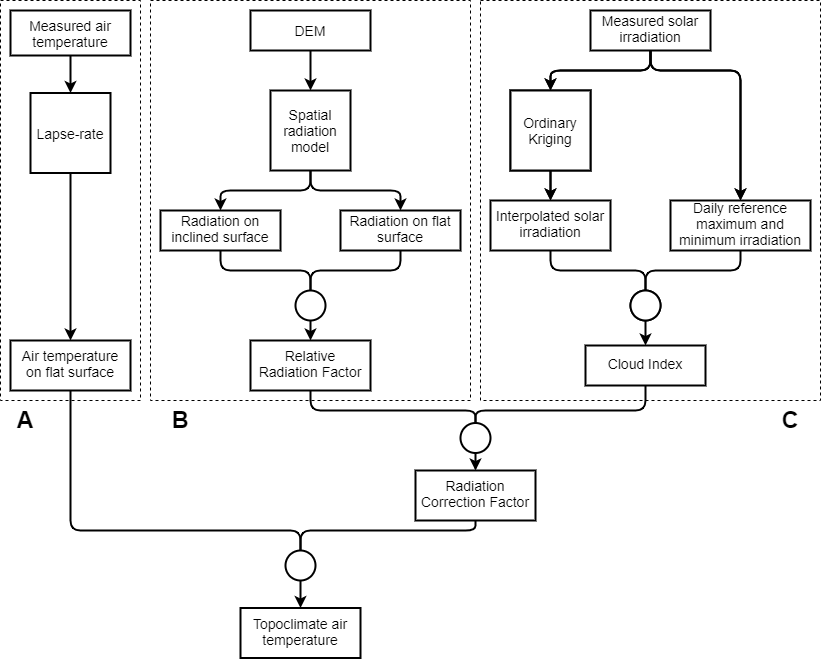

The diagram above was exported from draw.io. Its source (the exported page's mxGraphModel, read from the mxfile embedded in the PNG):
<mxGraphModel dx="1422" dy="762" grid="1" gridSize="10" guides="1" tooltips="1" connect="1" arrows="1" fold="1" page="1" pageScale="1" pageWidth="827" pageHeight="1169" math="0" shadow="0">
  <root>
    <mxCell id="WIyWlLk6GJQsqaUBKTNV-0" />
    <mxCell id="WIyWlLk6GJQsqaUBKTNV-1" parent="WIyWlLk6GJQsqaUBKTNV-0" />
    <mxCell id="obwQHcU3FtxdVGJm_S3e-22" value="" style="edgeStyle=orthogonalEdgeStyle;rounded=1;orthogonalLoop=1;jettySize=auto;html=1;strokeWidth=2;fontSize=14;" parent="WIyWlLk6GJQsqaUBKTNV-1" source="OydYwtiSMRGFz_SsJu1V-17" target="OydYwtiSMRGFz_SsJu1V-21" edge="1">
      <mxGeometry relative="1" as="geometry" />
    </mxCell>
    <mxCell id="obwQHcU3FtxdVGJm_S3e-20" style="edgeStyle=orthogonalEdgeStyle;rounded=1;orthogonalLoop=1;jettySize=auto;html=1;exitX=0.5;exitY=1;exitDx=0;exitDy=0;entryX=0.5;entryY=0;entryDx=0;entryDy=0;strokeWidth=2;endArrow=none;endFill=0;fontSize=14;" parent="WIyWlLk6GJQsqaUBKTNV-1" source="OydYwtiSMRGFz_SsJu1V-21" target="OydYwtiSMRGFz_SsJu1V-26" edge="1">
      <mxGeometry relative="1" as="geometry">
        <Array as="points">
          <mxPoint x="475" y="530" />
          <mxPoint x="300" y="530" />
        </Array>
      </mxGeometry>
    </mxCell>
    <mxCell id="OydYwtiSMRGFz_SsJu1V-21" value="Radiation Correction Factor" style="whiteSpace=wrap;html=1;shadow=0;strokeWidth=2;spacing=6;spacingTop=-4;fontSize=14;" parent="WIyWlLk6GJQsqaUBKTNV-1" vertex="1">
      <mxGeometry x="415" y="470" width="120" height="50" as="geometry" />
    </mxCell>
    <mxCell id="OydYwtiSMRGFz_SsJu1V-30" style="edgeStyle=orthogonalEdgeStyle;rounded=1;orthogonalLoop=1;jettySize=auto;html=1;exitX=0.5;exitY=1;exitDx=0;exitDy=0;entryX=0.5;entryY=0;entryDx=0;entryDy=0;strokeWidth=2;fontSize=14;" parent="WIyWlLk6GJQsqaUBKTNV-1" source="OydYwtiSMRGFz_SsJu1V-26" target="OydYwtiSMRGFz_SsJu1V-29" edge="1">
      <mxGeometry relative="1" as="geometry" />
    </mxCell>
    <mxCell id="OydYwtiSMRGFz_SsJu1V-29" value="Topoclimate air temperature" style="whiteSpace=wrap;html=1;shadow=0;strokeWidth=2;spacing=6;spacingTop=-4;fontSize=14;" parent="WIyWlLk6GJQsqaUBKTNV-1" vertex="1">
      <mxGeometry x="240" y="607.5" width="120" height="50" as="geometry" />
    </mxCell>
    <mxCell id="HTfaZQ_STdk23o3gAu3B-0" value="&lt;b style=&quot;font-size: 23px;&quot;&gt;&lt;font style=&quot;font-size: 23px;&quot;&gt;A&lt;/font&gt;&lt;/b&gt;" style="text;html=1;strokeColor=none;fillColor=none;align=center;verticalAlign=middle;whiteSpace=wrap;rounded=0;fontSize=23;strokeWidth=1;" parent="WIyWlLk6GJQsqaUBKTNV-1" vertex="1">
      <mxGeometry x="5" y="410" width="40" height="20" as="geometry" />
    </mxCell>
    <mxCell id="HTfaZQ_STdk23o3gAu3B-1" value="&lt;b style=&quot;font-size: 23px;&quot;&gt;&lt;font style=&quot;font-size: 23px;&quot;&gt;B&lt;/font&gt;&lt;/b&gt;" style="text;html=1;strokeColor=none;fillColor=none;align=center;verticalAlign=middle;whiteSpace=wrap;rounded=0;fontSize=23;strokeWidth=1;" parent="WIyWlLk6GJQsqaUBKTNV-1" vertex="1">
      <mxGeometry x="160" y="410" width="40" height="20" as="geometry" />
    </mxCell>
    <mxCell id="HTfaZQ_STdk23o3gAu3B-3" value="&lt;b style=&quot;font-size: 23px;&quot;&gt;&lt;font style=&quot;font-size: 23px;&quot;&gt;C&lt;/font&gt;&lt;/b&gt;" style="text;html=1;strokeColor=none;fillColor=none;align=center;verticalAlign=middle;whiteSpace=wrap;rounded=0;fontSize=23;strokeWidth=1;" parent="WIyWlLk6GJQsqaUBKTNV-1" vertex="1">
      <mxGeometry x="770" y="410" width="40" height="20" as="geometry" />
    </mxCell>
    <mxCell id="fM2M4uSqmeEAslR30moX-0" value="" style="group" parent="WIyWlLk6GJQsqaUBKTNV-1" vertex="1" connectable="0">
      <mxGeometry width="140" height="400" as="geometry" />
    </mxCell>
    <mxCell id="obwQHcU3FtxdVGJm_S3e-7" value="" style="rounded=0;whiteSpace=wrap;html=1;dashed=1;fontSize=14;" parent="fM2M4uSqmeEAslR30moX-0" vertex="1">
      <mxGeometry width="140" height="400" as="geometry" />
    </mxCell>
    <mxCell id="OydYwtiSMRGFz_SsJu1V-23" value="Air temperature on flat surface" style="whiteSpace=wrap;html=1;shadow=0;strokeWidth=2;spacing=6;spacingTop=-4;fontSize=14;" parent="fM2M4uSqmeEAslR30moX-0" vertex="1">
      <mxGeometry x="10" y="340" width="120" height="50" as="geometry" />
    </mxCell>
    <mxCell id="OydYwtiSMRGFz_SsJu1V-51" value="Lapse-rate" style="whiteSpace=wrap;html=1;aspect=fixed;shadow=0;strokeWidth=2;fontSize=14;" parent="fM2M4uSqmeEAslR30moX-0" vertex="1">
      <mxGeometry x="30" y="92.5" width="80" height="80" as="geometry" />
    </mxCell>
    <mxCell id="OydYwtiSMRGFz_SsJu1V-25" style="edgeStyle=orthogonalEdgeStyle;rounded=1;orthogonalLoop=1;jettySize=auto;html=1;exitX=0.5;exitY=1;exitDx=0;exitDy=0;entryX=0.5;entryY=0;entryDx=0;entryDy=0;strokeWidth=2;fontSize=14;" parent="fM2M4uSqmeEAslR30moX-0" source="OydYwtiSMRGFz_SsJu1V-51" target="OydYwtiSMRGFz_SsJu1V-23" edge="1">
      <mxGeometry relative="1" as="geometry">
        <mxPoint x="-240" y="462.5" as="sourcePoint" />
      </mxGeometry>
    </mxCell>
    <mxCell id="OydYwtiSMRGFz_SsJu1V-57" style="edgeStyle=orthogonalEdgeStyle;rounded=1;orthogonalLoop=1;jettySize=auto;html=1;exitX=0.5;exitY=1;exitDx=0;exitDy=0;entryX=0.5;entryY=0;entryDx=0;entryDy=0;startArrow=none;startFill=0;endArrow=classic;endFill=1;strokeWidth=2;fontSize=14;" parent="fM2M4uSqmeEAslR30moX-0" source="OydYwtiSMRGFz_SsJu1V-56" target="OydYwtiSMRGFz_SsJu1V-51" edge="1">
      <mxGeometry relative="1" as="geometry" />
    </mxCell>
    <mxCell id="OydYwtiSMRGFz_SsJu1V-56" value="Measured air temperature" style="rounded=1;whiteSpace=wrap;html=1;fontSize=14;glass=0;strokeWidth=2;shadow=0;arcSize=0;" parent="fM2M4uSqmeEAslR30moX-0" vertex="1">
      <mxGeometry x="10" y="10" width="120" height="45" as="geometry" />
    </mxCell>
    <mxCell id="fM2M4uSqmeEAslR30moX-1" value="" style="group" parent="WIyWlLk6GJQsqaUBKTNV-1" vertex="1" connectable="0">
      <mxGeometry x="480" width="340" height="400" as="geometry" />
    </mxCell>
    <mxCell id="obwQHcU3FtxdVGJm_S3e-0" value="" style="rounded=0;whiteSpace=wrap;html=1;dashed=1;fontSize=14;" parent="fM2M4uSqmeEAslR30moX-1" vertex="1">
      <mxGeometry width="340" height="400" as="geometry" />
    </mxCell>
    <mxCell id="OydYwtiSMRGFz_SsJu1V-38" style="edgeStyle=orthogonalEdgeStyle;rounded=1;orthogonalLoop=1;jettySize=auto;html=1;exitX=0.5;exitY=1;exitDx=0;exitDy=0;entryX=0.5;entryY=0;entryDx=0;entryDy=0;strokeWidth=2;fontSize=14;" parent="fM2M4uSqmeEAslR30moX-1" source="OydYwtiSMRGFz_SsJu1V-31" edge="1">
      <mxGeometry relative="1" as="geometry">
        <Array as="points">
          <mxPoint x="170" y="70" />
          <mxPoint x="260" y="70" />
        </Array>
        <mxPoint x="260" y="200" as="targetPoint" />
      </mxGeometry>
    </mxCell>
    <mxCell id="OydYwtiSMRGFz_SsJu1V-31" value="Measured solar irradiation" style="whiteSpace=wrap;html=1;shadow=0;strokeWidth=2;spacing=6;spacingTop=-4;fontSize=14;" parent="fM2M4uSqmeEAslR30moX-1" vertex="1">
      <mxGeometry x="110" y="10" width="120" height="40" as="geometry" />
    </mxCell>
    <mxCell id="OydYwtiSMRGFz_SsJu1V-33" value="Interpolated solar irradiation" style="whiteSpace=wrap;html=1;shadow=0;strokeWidth=2;spacing=6;spacingTop=-4;fontSize=14;" parent="fM2M4uSqmeEAslR30moX-1" vertex="1">
      <mxGeometry x="10" y="200" width="120" height="50" as="geometry" />
    </mxCell>
    <mxCell id="OydYwtiSMRGFz_SsJu1V-40" value="" style="ellipse;whiteSpace=wrap;html=1;aspect=fixed;strokeWidth=2;fontSize=14;" parent="fM2M4uSqmeEAslR30moX-1" vertex="1">
      <mxGeometry x="150" y="290" width="30" height="30" as="geometry" />
    </mxCell>
    <mxCell id="OydYwtiSMRGFz_SsJu1V-41" style="edgeStyle=orthogonalEdgeStyle;rounded=1;orthogonalLoop=1;jettySize=auto;html=1;exitX=0.5;exitY=1;exitDx=0;exitDy=0;endArrow=none;endFill=0;strokeWidth=2;fontSize=14;" parent="fM2M4uSqmeEAslR30moX-1" source="OydYwtiSMRGFz_SsJu1V-33" target="OydYwtiSMRGFz_SsJu1V-40" edge="1">
      <mxGeometry relative="1" as="geometry" />
    </mxCell>
    <mxCell id="OydYwtiSMRGFz_SsJu1V-49" value="Ordinary Kriging" style="whiteSpace=wrap;html=1;aspect=fixed;shadow=0;strokeWidth=2;fontSize=14;" parent="fM2M4uSqmeEAslR30moX-1" vertex="1">
      <mxGeometry x="30" y="90" width="80" height="80" as="geometry" />
    </mxCell>
    <mxCell id="OydYwtiSMRGFz_SsJu1V-36" style="edgeStyle=orthogonalEdgeStyle;rounded=1;orthogonalLoop=1;jettySize=auto;html=1;exitX=0.5;exitY=1;exitDx=0;exitDy=0;entryX=0.5;entryY=0;entryDx=0;entryDy=0;strokeWidth=2;fontSize=14;" parent="fM2M4uSqmeEAslR30moX-1" source="OydYwtiSMRGFz_SsJu1V-31" target="OydYwtiSMRGFz_SsJu1V-49" edge="1">
      <mxGeometry relative="1" as="geometry">
        <mxPoint x="40" y="50" as="targetPoint" />
        <Array as="points">
          <mxPoint x="170" y="70" />
          <mxPoint x="70" y="70" />
        </Array>
      </mxGeometry>
    </mxCell>
    <mxCell id="OydYwtiSMRGFz_SsJu1V-37" style="edgeStyle=orthogonalEdgeStyle;rounded=1;orthogonalLoop=1;jettySize=auto;html=1;exitX=0.5;exitY=1;exitDx=0;exitDy=0;entryX=0.5;entryY=0;entryDx=0;entryDy=0;strokeWidth=2;fontSize=14;" parent="fM2M4uSqmeEAslR30moX-1" source="OydYwtiSMRGFz_SsJu1V-49" target="OydYwtiSMRGFz_SsJu1V-33" edge="1">
      <mxGeometry relative="1" as="geometry">
        <mxPoint x="70" y="180" as="sourcePoint" />
      </mxGeometry>
    </mxCell>
    <mxCell id="obwQHcU3FtxdVGJm_S3e-8" value="Cloud Index" style="whiteSpace=wrap;html=1;shadow=0;strokeWidth=2;spacing=6;spacingTop=-4;fontSize=14;" parent="fM2M4uSqmeEAslR30moX-1" vertex="1">
      <mxGeometry x="105" y="345" width="120" height="40" as="geometry" />
    </mxCell>
    <mxCell id="obwQHcU3FtxdVGJm_S3e-9" style="edgeStyle=orthogonalEdgeStyle;rounded=1;orthogonalLoop=1;jettySize=auto;html=1;exitX=0.5;exitY=1;exitDx=0;exitDy=0;entryX=0.5;entryY=0;entryDx=0;entryDy=0;strokeWidth=2;fontSize=14;" parent="fM2M4uSqmeEAslR30moX-1" target="obwQHcU3FtxdVGJm_S3e-17" edge="1">
      <mxGeometry relative="1" as="geometry">
        <mxPoint x="40" y="50" as="targetPoint" />
        <Array as="points">
          <mxPoint x="170" y="70" />
          <mxPoint x="70" y="70" />
        </Array>
        <mxPoint x="170" y="50" as="sourcePoint" />
      </mxGeometry>
    </mxCell>
    <mxCell id="obwQHcU3FtxdVGJm_S3e-10" style="edgeStyle=orthogonalEdgeStyle;rounded=1;orthogonalLoop=1;jettySize=auto;html=1;exitX=0.5;exitY=1;exitDx=0;exitDy=0;entryX=0.5;entryY=0;entryDx=0;entryDy=0;strokeWidth=2;fontSize=14;" parent="fM2M4uSqmeEAslR30moX-1" target="obwQHcU3FtxdVGJm_S3e-18" edge="1">
      <mxGeometry relative="1" as="geometry">
        <Array as="points">
          <mxPoint x="170" y="70" />
          <mxPoint x="260" y="70" />
        </Array>
        <mxPoint x="170" y="50" as="sourcePoint" />
      </mxGeometry>
    </mxCell>
    <mxCell id="obwQHcU3FtxdVGJm_S3e-12" style="edgeStyle=orthogonalEdgeStyle;rounded=1;orthogonalLoop=1;jettySize=auto;html=1;exitX=0.5;exitY=1;exitDx=0;exitDy=0;entryX=0.5;entryY=0;entryDx=0;entryDy=0;strokeWidth=2;fontSize=14;" parent="fM2M4uSqmeEAslR30moX-1" source="obwQHcU3FtxdVGJm_S3e-17" edge="1">
      <mxGeometry relative="1" as="geometry">
        <mxPoint x="70" y="180" as="sourcePoint" />
        <mxPoint x="70" y="200" as="targetPoint" />
      </mxGeometry>
    </mxCell>
    <mxCell id="HTfaZQ_STdk23o3gAu3B-4" style="edgeStyle=orthogonalEdgeStyle;rounded=0;orthogonalLoop=1;jettySize=auto;html=1;exitX=0.5;exitY=1;exitDx=0;exitDy=0;entryX=0.5;entryY=0;entryDx=0;entryDy=0;strokeWidth=2;fontSize=14;" parent="fM2M4uSqmeEAslR30moX-1" source="obwQHcU3FtxdVGJm_S3e-16" target="obwQHcU3FtxdVGJm_S3e-8" edge="1">
      <mxGeometry relative="1" as="geometry" />
    </mxCell>
    <mxCell id="obwQHcU3FtxdVGJm_S3e-16" value="" style="ellipse;whiteSpace=wrap;html=1;aspect=fixed;strokeWidth=2;fontSize=14;" parent="fM2M4uSqmeEAslR30moX-1" vertex="1">
      <mxGeometry x="150" y="290" width="30" height="30" as="geometry" />
    </mxCell>
    <mxCell id="obwQHcU3FtxdVGJm_S3e-17" value="Ordinary Kriging" style="whiteSpace=wrap;html=1;aspect=fixed;shadow=0;strokeWidth=2;fontSize=14;" parent="fM2M4uSqmeEAslR30moX-1" vertex="1">
      <mxGeometry x="30" y="90" width="80" height="80" as="geometry" />
    </mxCell>
    <mxCell id="obwQHcU3FtxdVGJm_S3e-18" value="Daily reference maximum and minimum irradiation" style="whiteSpace=wrap;html=1;shadow=0;strokeWidth=2;spacing=6;spacingTop=-4;fontSize=14;" parent="fM2M4uSqmeEAslR30moX-1" vertex="1">
      <mxGeometry x="190" y="200" width="140" height="50" as="geometry" />
    </mxCell>
    <mxCell id="obwQHcU3FtxdVGJm_S3e-14" style="edgeStyle=orthogonalEdgeStyle;rounded=1;orthogonalLoop=1;jettySize=auto;html=1;exitX=0.5;exitY=1;exitDx=0;exitDy=0;entryX=0.5;entryY=0;entryDx=0;entryDy=0;endArrow=none;endFill=0;strokeWidth=2;fontSize=14;" parent="fM2M4uSqmeEAslR30moX-1" source="obwQHcU3FtxdVGJm_S3e-18" target="obwQHcU3FtxdVGJm_S3e-16" edge="1">
      <mxGeometry relative="1" as="geometry" />
    </mxCell>
    <mxCell id="fM2M4uSqmeEAslR30moX-2" value="" style="group" parent="WIyWlLk6GJQsqaUBKTNV-1" vertex="1" connectable="0">
      <mxGeometry x="150" width="320" height="400" as="geometry" />
    </mxCell>
    <mxCell id="obwQHcU3FtxdVGJm_S3e-1" value="" style="rounded=0;whiteSpace=wrap;html=1;dashed=1;fontSize=14;" parent="fM2M4uSqmeEAslR30moX-2" vertex="1">
      <mxGeometry width="320" height="400" as="geometry" />
    </mxCell>
    <mxCell id="WIyWlLk6GJQsqaUBKTNV-3" value="DEM" style="rounded=1;whiteSpace=wrap;html=1;fontSize=14;glass=0;strokeWidth=2;shadow=0;arcSize=0;" parent="fM2M4uSqmeEAslR30moX-2" vertex="1">
      <mxGeometry x="100" y="10" width="120" height="40" as="geometry" />
    </mxCell>
    <mxCell id="OydYwtiSMRGFz_SsJu1V-2" value="Radiation on inclined surface" style="whiteSpace=wrap;html=1;shadow=0;strokeWidth=2;spacing=6;spacingTop=-4;fontSize=14;" parent="fM2M4uSqmeEAslR30moX-2" vertex="1">
      <mxGeometry x="10" y="210" width="120" height="40" as="geometry" />
    </mxCell>
    <mxCell id="OydYwtiSMRGFz_SsJu1V-5" value="Radiation on flat surface" style="whiteSpace=wrap;html=1;shadow=0;strokeWidth=2;spacing=6;spacingTop=-4;fontSize=14;" parent="fM2M4uSqmeEAslR30moX-2" vertex="1">
      <mxGeometry x="190" y="210" width="120" height="40" as="geometry" />
    </mxCell>
    <mxCell id="OydYwtiSMRGFz_SsJu1V-6" value="" style="ellipse;whiteSpace=wrap;html=1;aspect=fixed;strokeWidth=2;fontSize=14;" parent="fM2M4uSqmeEAslR30moX-2" vertex="1">
      <mxGeometry x="145" y="290" width="30" height="30" as="geometry" />
    </mxCell>
    <mxCell id="OydYwtiSMRGFz_SsJu1V-9" style="edgeStyle=orthogonalEdgeStyle;rounded=1;orthogonalLoop=1;jettySize=auto;html=1;exitX=0.5;exitY=1;exitDx=0;exitDy=0;entryX=0.5;entryY=0;entryDx=0;entryDy=0;endArrow=none;endFill=0;strokeWidth=2;fontSize=14;" parent="fM2M4uSqmeEAslR30moX-2" source="OydYwtiSMRGFz_SsJu1V-2" target="OydYwtiSMRGFz_SsJu1V-6" edge="1">
      <mxGeometry relative="1" as="geometry" />
    </mxCell>
    <mxCell id="OydYwtiSMRGFz_SsJu1V-8" style="edgeStyle=orthogonalEdgeStyle;rounded=1;orthogonalLoop=1;jettySize=auto;html=1;exitX=0.5;exitY=1;exitDx=0;exitDy=0;entryX=0.5;entryY=0;entryDx=0;entryDy=0;endArrow=none;endFill=0;strokeWidth=2;fontSize=14;" parent="fM2M4uSqmeEAslR30moX-2" source="OydYwtiSMRGFz_SsJu1V-5" target="OydYwtiSMRGFz_SsJu1V-6" edge="1">
      <mxGeometry relative="1" as="geometry">
        <mxPoint x="240" y="250" as="sourcePoint" />
      </mxGeometry>
    </mxCell>
    <mxCell id="OydYwtiSMRGFz_SsJu1V-12" value="Relative Radiation Factor" style="whiteSpace=wrap;html=1;shadow=0;strokeWidth=2;spacing=6;spacingTop=-4;fontSize=14;" parent="fM2M4uSqmeEAslR30moX-2" vertex="1">
      <mxGeometry x="100" y="340" width="120" height="50" as="geometry" />
    </mxCell>
    <mxCell id="OydYwtiSMRGFz_SsJu1V-14" style="edgeStyle=orthogonalEdgeStyle;rounded=1;orthogonalLoop=1;jettySize=auto;html=1;exitX=0.5;exitY=1;exitDx=0;exitDy=0;strokeWidth=2;fontSize=14;" parent="fM2M4uSqmeEAslR30moX-2" source="OydYwtiSMRGFz_SsJu1V-6" target="OydYwtiSMRGFz_SsJu1V-12" edge="1">
      <mxGeometry relative="1" as="geometry" />
    </mxCell>
    <mxCell id="OydYwtiSMRGFz_SsJu1V-47" value="Spatial radiation model" style="whiteSpace=wrap;html=1;aspect=fixed;shadow=0;strokeWidth=2;fontSize=14;" parent="fM2M4uSqmeEAslR30moX-2" vertex="1">
      <mxGeometry x="120" y="90" width="80" height="80" as="geometry" />
    </mxCell>
    <mxCell id="OydYwtiSMRGFz_SsJu1V-10" style="edgeStyle=orthogonalEdgeStyle;rounded=1;orthogonalLoop=1;jettySize=auto;html=1;exitX=0.5;exitY=1;exitDx=0;exitDy=0;entryX=0.5;entryY=0;entryDx=0;entryDy=0;strokeWidth=2;fontSize=14;" parent="fM2M4uSqmeEAslR30moX-2" source="WIyWlLk6GJQsqaUBKTNV-3" target="OydYwtiSMRGFz_SsJu1V-47" edge="1">
      <mxGeometry relative="1" as="geometry">
        <mxPoint x="160" y="80" as="targetPoint" />
      </mxGeometry>
    </mxCell>
    <mxCell id="OydYwtiSMRGFz_SsJu1V-3" value="" style="edgeStyle=orthogonalEdgeStyle;rounded=1;orthogonalLoop=1;jettySize=auto;html=1;exitX=0.5;exitY=1;exitDx=0;exitDy=0;strokeWidth=2;fontSize=14;" parent="fM2M4uSqmeEAslR30moX-2" source="OydYwtiSMRGFz_SsJu1V-47" target="OydYwtiSMRGFz_SsJu1V-2" edge="1">
      <mxGeometry relative="1" as="geometry">
        <mxPoint x="160" y="160" as="sourcePoint" />
      </mxGeometry>
    </mxCell>
    <mxCell id="OydYwtiSMRGFz_SsJu1V-4" style="edgeStyle=orthogonalEdgeStyle;rounded=1;orthogonalLoop=1;jettySize=auto;html=1;exitX=0.5;exitY=1;exitDx=0;exitDy=0;entryX=0.5;entryY=0;entryDx=0;entryDy=0;startArrow=none;startFill=0;endArrow=classic;endFill=1;strokeWidth=2;fontSize=14;" parent="fM2M4uSqmeEAslR30moX-2" source="OydYwtiSMRGFz_SsJu1V-47" target="OydYwtiSMRGFz_SsJu1V-5" edge="1">
      <mxGeometry relative="1" as="geometry">
        <mxPoint x="240" y="210" as="targetPoint" />
        <mxPoint x="160" y="160" as="sourcePoint" />
      </mxGeometry>
    </mxCell>
    <mxCell id="fM2M4uSqmeEAslR30moX-3" value="" style="group" parent="WIyWlLk6GJQsqaUBKTNV-1" vertex="1" connectable="0">
      <mxGeometry x="460" y="420" width="105" height="35" as="geometry" />
    </mxCell>
    <mxCell id="OydYwtiSMRGFz_SsJu1V-17" value="" style="ellipse;whiteSpace=wrap;html=1;aspect=fixed;strokeWidth=2;fontSize=14;" parent="fM2M4uSqmeEAslR30moX-3" vertex="1">
      <mxGeometry y="2.5" width="30" height="30" as="geometry" />
    </mxCell>
    <mxCell id="fM2M4uSqmeEAslR30moX-4" value="" style="group" parent="WIyWlLk6GJQsqaUBKTNV-1" vertex="1" connectable="0">
      <mxGeometry x="460" y="560" width="135" height="35" as="geometry" />
    </mxCell>
    <mxCell id="OydYwtiSMRGFz_SsJu1V-26" value="" style="ellipse;whiteSpace=wrap;html=1;aspect=fixed;strokeWidth=2;fontSize=14;" parent="fM2M4uSqmeEAslR30moX-4" vertex="1">
      <mxGeometry x="-175" y="-10" width="30" height="30" as="geometry" />
    </mxCell>
    <mxCell id="OydYwtiSMRGFz_SsJu1V-55" style="rounded=1;orthogonalLoop=1;jettySize=auto;html=1;exitX=0.5;exitY=1;exitDx=0;exitDy=0;entryX=0.5;entryY=0;entryDx=0;entryDy=0;startArrow=none;startFill=0;endArrow=none;endFill=0;edgeStyle=orthogonalEdgeStyle;strokeWidth=2;fontSize=14;" parent="WIyWlLk6GJQsqaUBKTNV-1" source="obwQHcU3FtxdVGJm_S3e-8" target="OydYwtiSMRGFz_SsJu1V-17" edge="1">
      <mxGeometry relative="1" as="geometry">
        <Array as="points">
          <mxPoint x="645" y="410" />
          <mxPoint x="475" y="410" />
        </Array>
        <mxPoint x="495" y="380" as="sourcePoint" />
      </mxGeometry>
    </mxCell>
    <mxCell id="OydYwtiSMRGFz_SsJu1V-19" style="edgeStyle=orthogonalEdgeStyle;rounded=1;orthogonalLoop=1;jettySize=auto;html=1;exitX=0.5;exitY=1;exitDx=0;exitDy=0;entryX=0.5;entryY=0;entryDx=0;entryDy=0;endArrow=none;endFill=0;strokeWidth=2;fontSize=14;" parent="WIyWlLk6GJQsqaUBKTNV-1" source="OydYwtiSMRGFz_SsJu1V-12" target="OydYwtiSMRGFz_SsJu1V-17" edge="1">
      <mxGeometry relative="1" as="geometry">
        <Array as="points">
          <mxPoint x="310" y="410" />
          <mxPoint x="475" y="410" />
        </Array>
      </mxGeometry>
    </mxCell>
    <mxCell id="obwQHcU3FtxdVGJm_S3e-19" style="edgeStyle=orthogonalEdgeStyle;rounded=1;orthogonalLoop=1;jettySize=auto;html=1;exitX=0.5;exitY=1;exitDx=0;exitDy=0;entryX=0.5;entryY=0;entryDx=0;entryDy=0;strokeWidth=2;endArrow=none;endFill=0;fontSize=14;" parent="WIyWlLk6GJQsqaUBKTNV-1" source="OydYwtiSMRGFz_SsJu1V-23" target="OydYwtiSMRGFz_SsJu1V-26" edge="1">
      <mxGeometry relative="1" as="geometry">
        <Array as="points">
          <mxPoint x="70" y="530" />
          <mxPoint x="300" y="530" />
        </Array>
      </mxGeometry>
    </mxCell>
  </root>
</mxGraphModel>